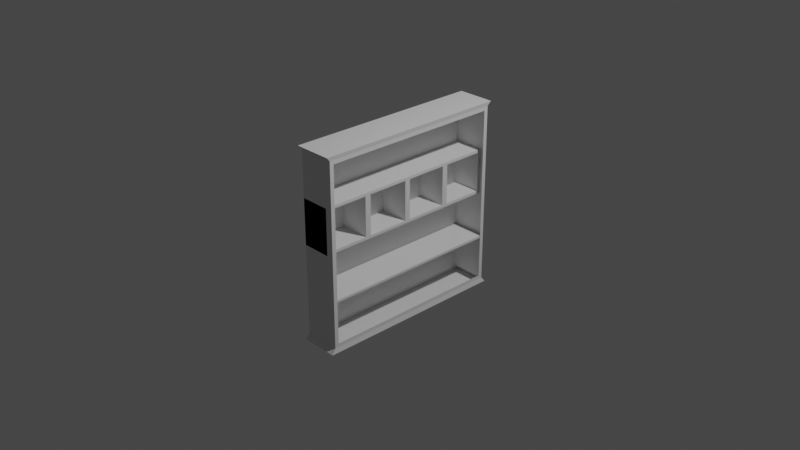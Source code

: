 # Source: dulap.blend  (saved by Blender 3.6.13; exported with 4.5.12 LTS)
import bpy
from mathutils import Matrix  # noqa: F401  (used for matrix-valued properties, if any)

bpy.ops.wm.read_factory_settings(use_empty=True)
scene = bpy.context.scene
scene.name = 'Scene'

# ---- collections
col_collection = bpy.data.collections.new('Collection'); scene.collection.children.link(col_collection)

# ---- materials (node trees are filled in below, after node groups)
mat_material = bpy.data.materials.new('Material')
mat_material.alpha_threshold = 0.0
mat_material.use_transparent_shadow = False
mat_material.roughness = 0.5
mat_material.line_color = (0.0, 0.0, 0.0, 1.0)

# ---- material node trees
mat_material.use_nodes = True; mat_material.node_tree.nodes.clear()
_N = mat_material.node_tree.nodes; _L = mat_material.node_tree.links
n0 = _N.new('ShaderNodeOutputMaterial'); n0.name = 'Material Output'; n0.location = (300, 300)
n1 = _N.new('ShaderNodeBsdfPrincipled'); n1.name = 'Principled BSDF'; n1.location = (10, 300)
n1.distribution = 'GGX'
n1.subsurface_method = 'RANDOM_WALK_SKIN'
n1.inputs[3].default_value = 1.45
n1.inputs[27].default_value = (0.0, 0.0, 0.0, 1.0)
n1.inputs[28].default_value = 1.0
_L.new(n1.outputs[0], n0.inputs[0])
n0.is_active_output = True

# ---- world
world_world = bpy.data.worlds.new('World'); scene.world = world_world
world_world.use_nodes = True; world_world.node_tree.nodes.clear()
_N = world_world.node_tree.nodes; _L = world_world.node_tree.links
n0 = _N.new('ShaderNodeOutputWorld'); n0.name = 'World Output'; n0.location = (300, 300)
n1 = _N.new('ShaderNodeBackground'); n1.name = 'Background'; n1.location = (10, 300)
n1.inputs[0].default_value = (0.05088, 0.05088, 0.05088, 1.0)
_L.new(n1.outputs[0], n0.inputs[0])
n0.is_active_output = True
world_world.color = (0.05088, 0.05088, 0.05088)
world_world.use_sun_shadow = False
world_world.sun_shadow_jitter_overblur = 0.0

# ---- cameras
cam_camera = bpy.data.cameras.new('Camera')
cam_camera.clip_end = 100.0
cam_camera.ortho_scale = 7.314

# ---- lights
light_light = bpy.data.lights.new('Light', 'POINT')
light_light.transmission_factor = 0.0
light_light.energy = 1000.0
light_light.shadow_soft_size = 0.1
light_light.shadow_maximum_resolution = 0.006
light_light.use_absolute_resolution = True

# ---- meshes
me_cube = bpy.data.meshes.new('Cube')
me_cube.from_pydata([(1.0, 0.9581, 0.9581), (1.0, 0.9581, -0.9581), (1.0, -0.9581, 0.9581), (1.0, -0.9581, -0.9581), (-1.0, 1.0, 1.0), (-1.0, 1.0, -1.0), (-1.0, -1.0, 1.0), (-1.0, -1.0, -1.0), (1.0, 1.0, 1.0), (1.0, 1.0, -1.0), (1.0, -1.0, 1.0), (1.0, -1.0, -1.0), (1.0, 1.0, 0.0), (-1.0, -0.9685, 0.03146), (1.0, -1.0, 0.0), (-1.0, 0.969, 0.03101), (1.0, 0.9581, 0.0), (1.0, -0.9581, 0.0), (-1.0, -0.9685, 0.4685), (1.0, 1.0, 0.5), (1.0, -1.0, 0.5), (-1.0, 0.969, 0.469), (1.0, 0.9581, 0.479), (1.0, -0.9581, 0.479), (1.0, 1.0, -0.5), (1.0, -1.0, -0.5), (-1.0, 0.9738, -0.4738), (1.0, 0.9581, -0.479), (1.0, -0.9581, -0.479), (-1.0, -1.0, -0.5), (-1.0, 0.0, -1.0), (1.0, 0.0, 1.0), (-1.0, 0.0, 1.0), (1.0, 0.0, -1.0), (1.0, 0.0, 0.9581), (1.0, 0.0, -0.9581), (-1.0, -0.02992, 0.02992), (-1.0, -0.02992, 0.4701), (-1.0, 0.0, -0.4738), (-1.0, -0.5, -1.0), (1.0, -0.5, 1.0), (1.0, -0.479, 0.9581), (-1.0, -0.5, 1.0), (1.0, -0.5, -1.0), (1.0, -0.479, -0.9581), (-1.0, -0.5315, 0.03146), (-1.0, -0.5315, 0.4685), (-1.0, -0.5, -0.5), (-1.0, 0.5, 1.0), (1.0, 0.5, -1.0), (1.0, 0.479, -0.9581), (-1.0, 0.4703, 0.02969), (-1.0, 0.4703, 0.4703), (-1.0, 0.5, -0.4738), (-1.0, 0.5, -1.0), (1.0, 0.5, 1.0), (1.0, 0.479, 0.9581), (-1.0, -0.9738, -0.0262), (-1.0, -1.0, 0.5), (-1.0, -0.4701, 0.02992), (-1.0, -0.4701, 0.4701), (-1.0, -0.5, -0.0262), (-1.0, 0.02969, 0.02969), (-1.0, -0.5, 0.5), (-1.0, 0.02969, 0.4703), (-1.0, 0.0, 0.5), (-1.0, 0.0, -0.0262), (-1.0, 0.531, 0.03101), (-1.0, 0.531, 0.469), (-1.0, 1.0, 0.5), (-1.0, 0.9738, -0.0262), (-1.0, 0.5, -0.0262), (-1.0, 0.5, 0.5), (0.6126, 1.0, 0.5), (0.6126, 1.0, 0.0), (0.6126, 0.5, 0.0), (0.6126, -1.0, 0.0), (0.6126, -1.0, 0.5), (0.6126, 0.5, 0.5), (0.6126, -0.5, 0.0), (0.6126, 0.0, 0.0), (0.6126, -0.5, 0.5), (0.6126, 0.0, 0.5), (0.6126, -0.9685, 0.03146), (0.6126, -0.9685, 0.4685), (0.6126, -0.5315, 0.03146), (0.6126, -0.5315, 0.4685), (0.6126, -0.4701, 0.02992), (0.6126, -0.02992, 0.02992), (0.6126, -0.4701, 0.4701), (0.6126, -0.02992, 0.4701), (0.6126, 0.02969, 0.4703), (0.6126, 0.02969, 0.02969), (0.6126, 0.4703, 0.02969), (0.6126, 0.4703, 0.4703), (0.6126, 0.969, 0.469), (0.6126, 0.969, 0.03101), (0.6126, 0.531, 0.03101), (0.6126, 0.531, 0.469), (-1.0, -0.5, -1.0), (-1.0, -1.0, -1.0), (-1.0, -0.9738, -0.4738), (-1.0, -0.5, -0.4738), (-1.0, -1.0, -0.5), (-1.0, -1.0, 0.0), (-1.0, 0.5, 0.0), (-1.0, 1.0, 0.0), (-1.0, 1.0, -0.5), (-1.0, 0.5, -0.5), (-1.0, -0.5, 0.0), (-1.0, 0.0, 0.0), (-1.0, -0.5, -0.5), (-1.0, 0.0, -0.5), (0.9721, 0.5, -0.5), (0.9721, 1.0, -0.5), (0.9721, -0.5, -0.5), (0.9721, 0.0, -0.5), (0.9721, -1.0, -0.5), (0.9721, 0.5, -0.4738), (0.9721, 0.9738, -0.4738), (0.9721, -0.5, -0.4738), (0.9721, 0.0, -0.4738), (0.9721, -0.9738, -0.4738), (1.037, -1.037, 1.045), (-1.037, -1.037, 1.045), (1.037, -0.5185, 1.045), (-1.037, 0.5185, 1.045), (-1.037, 1.037, 1.045), (1.037, 1.037, 1.045), (1.037, 0.5185, 1.045), (1.037, 0.0, 1.045), (-1.037, -0.5185, 1.045), (-1.037, 0.0, 1.045), (-1.042, -0.5208, -1.055), (-1.042, -1.042, -1.055), (1.042, 1.042, -1.055), (-1.042, 1.042, -1.055), (1.042, -1.042, -1.055), (1.042, 0.5208, -1.055), (-1.042, 0.5208, -1.055), (-1.042, 0.0, -1.055), (1.042, -0.5208, -1.055), (1.042, 0.0, -1.055)], [], [(4, 48, 126, 127), (20, 10, 6, 58), (72, 48, 4, 69), (33, 43, 141, 142), (28, 17, 14, 25), (69, 4, 8, 19), (27, 1, 9, 24), (23, 2, 10, 20), (56, 0, 8, 55), (44, 3, 11, 43), (22, 16, 12, 19), (107, 106, 12, 24), (53, 71, 70, 26), (25, 14, 104, 103), (0, 22, 19, 8), (17, 23, 20, 14), (106, 69, 19, 12), (67, 68, 21, 15), (14, 20, 58, 104), (11, 25, 103, 100), (54, 108, 107, 5), (5, 107, 24, 9), (16, 27, 24, 12), (3, 28, 25, 11), (99, 111, 112, 30), (59, 60, 37, 36), (102, 61, 66, 38), (50, 35, 33, 49), (41, 34, 31, 40), (11, 100, 134, 137), (63, 42, 32, 65), (55, 8, 128, 129), (58, 6, 42, 63), (2, 41, 40, 10), (101, 57, 61, 102), (13, 18, 46, 45), (7, 29, 47, 39), (35, 44, 43, 33), (54, 5, 136, 139), (48, 32, 132, 126), (42, 6, 124, 131), (5, 9, 135, 136), (1, 50, 49, 9), (30, 112, 108, 54), (62, 64, 52, 51), (38, 66, 71, 53), (34, 56, 55, 31), (65, 32, 48, 72), (110, 109, 79, 80), (106, 105, 75, 74), (68, 67, 97, 98), (51, 52, 94, 93), (21, 68, 98, 95), (60, 59, 87, 89), (52, 64, 91, 94), (45, 46, 86, 85), (67, 15, 96, 97), (58, 63, 81, 77), (72, 69, 73, 78), (36, 37, 90, 88), (62, 51, 93, 92), (46, 18, 84, 86), (65, 72, 78, 82), (15, 21, 95, 96), (84, 83, 76, 77), (83, 85, 79, 76), (86, 84, 77, 81), (85, 86, 81, 79), (87, 88, 80, 79), (90, 89, 81, 82), (88, 90, 82, 80), (89, 87, 79, 81), (91, 92, 80, 82), (92, 93, 75, 80), (94, 91, 82, 78), (93, 94, 78, 75), (96, 95, 73, 74), (97, 96, 74, 75), (95, 98, 78, 73), (98, 97, 75, 78), (18, 13, 83, 84), (69, 106, 74, 73), (63, 65, 82, 81), (59, 36, 88, 87), (105, 110, 80, 75), (104, 58, 77, 76), (13, 45, 85, 83), (64, 62, 92, 91), (37, 60, 89, 90), (109, 104, 76, 79), (7, 39, 99, 100), (29, 7, 100, 103), (47, 29, 103, 111), (39, 47, 111, 99), (57, 101, 103, 104), (70, 71, 105, 106), (26, 70, 106, 107), (102, 38, 121, 120), (66, 61, 109, 110), (108, 112, 116, 113), (61, 57, 104, 109), (112, 111, 115, 116), (71, 66, 110, 105), (111, 103, 117, 115), (118, 119, 114, 113), (120, 121, 116, 115), (122, 120, 115, 117), (121, 118, 113, 116), (38, 53, 118, 121), (107, 108, 113, 114), (53, 26, 119, 118), (101, 102, 120, 122), (26, 107, 114, 119), (103, 101, 122, 117), (125, 131, 124, 123), (129, 126, 132, 130), (130, 132, 131, 125), (128, 127, 126, 129), (6, 10, 123, 124), (31, 55, 129, 130), (40, 31, 130, 125), (8, 4, 127, 128), (10, 40, 125, 123), (32, 42, 131, 132), (133, 141, 137, 134), (139, 138, 142, 140), (140, 142, 141, 133), (136, 135, 138, 139), (99, 30, 140, 133), (30, 54, 139, 140), (43, 11, 137, 141), (49, 33, 142, 138), (100, 99, 133, 134), (9, 49, 138, 135)])
_uv = me_cube.uv_layers.new(name='UVMap')
_uv.uv.foreach_set('vector', [0.625, 0.25, 0.625, 0.1875, 0.625, 0.1875, 0.625, 0.25, 0.5625, 0.75, 0.625, 0.75, 0.625, 1.0, 0.5625, 1.0, 0.5625, 0.1875, 0.625, 0.1875, 0.625, 0.25, 0.5625, 0.25, 0.375, 0.625, 0.375, 0.6875, 0.375, 0.6875, 0.375, 0.625, 0.4401, 0.7448, 0.5, 0.7448, 0.5, 0.75, 0.4375, 0.75, 0.5625, 0.25, 0.625, 0.25, 0.625, 0.5, 0.5625, 0.5, 0.4401, 0.5052, 0.3802, 0.5052, 0.375, 0.5, 0.4375, 0.5, 0.5599, 0.7448, 0.6198, 0.7448, 0.625, 0.75, 0.5625, 0.75, 0.6198, 0.5651, 0.6198, 0.5052, 0.625, 0.5, 0.625, 0.5625, 0.3802, 0.6849, 0.3802, 0.7448, 0.375, 0.75, 0.375, 0.6875, 0.5599, 0.5052, 0.5, 0.5052, 0.5, 0.5, 0.5625, 0.5, 0.4375, 0.25, 0.5, 0.25, 0.5, 0.5, 0.4375, 0.5, 0.4408, 0.1875, 0.4967, 0.1875, 0.4967, 0.2467, 0.4408, 0.2467, 0.4375, 0.75, 0.5, 0.75, 0.5, 1.0, 0.4375, 1.0, 0.6198, 0.5052, 0.5599, 0.5052, 0.5625, 0.5, 0.625, 0.5, 0.5, 0.7448, 0.5599, 0.7448, 0.5625, 0.75, 0.5, 0.75, 0.5, 0.25, 0.5625, 0.25, 0.5625, 0.5, 0.5, 0.5, 0.5039, 0.1914, 0.5586, 0.1914, 0.5586, 0.2461, 0.5039, 0.2461, 0.5, 0.75, 0.5625, 0.75, 0.5625, 1.0, 0.5, 1.0, 0.375, 0.75, 0.4375, 0.75, 0.4375, 1.0, 0.375, 1.0, 0.375, 0.1875, 0.4375, 0.1875, 0.4375, 0.25, 0.375, 0.25, 0.375, 0.25, 0.4375, 0.25, 0.4375, 0.5, 0.375, 0.5, 0.5, 0.5052, 0.4401, 0.5052, 0.4375, 0.5, 0.5, 0.5, 0.3802, 0.7448, 0.4401, 0.7448, 0.4375, 0.75, 0.375, 0.75, 0.375, 0.0625, 0.4375, 0.0625, 0.4375, 0.125, 0.375, 0.125, 0.5037, 0.06624, 0.5588, 0.06624, 0.5588, 0.1213, 0.5037, 0.1213, 0.4408, 0.0625, 0.4967, 0.0625, 0.4967, 0.125, 0.4408, 0.125, 0.3802, 0.5651, 0.3802, 0.625, 0.375, 0.625, 0.375, 0.5625, 0.6198, 0.6849, 0.6198, 0.625, 0.625, 0.625, 0.625, 0.6875, 0.375, 0.75, 0.375, 1.0, 0.375, 1.0, 0.375, 0.75, 0.5625, 0.0625, 0.625, 0.0625, 0.625, 0.125, 0.5625, 0.125, 0.625, 0.5625, 0.625, 0.5, 0.625, 0.5, 0.625, 0.5625, 0.5625, 0.0, 0.625, 0.0, 0.625, 0.0625, 0.5625, 0.0625, 0.6198, 0.7448, 0.6198, 0.6849, 0.625, 0.6875, 0.625, 0.75, 0.4408, 0.003275, 0.4967, 0.003275, 0.4967, 0.0625, 0.4408, 0.0625, 0.5039, 0.003932, 0.5586, 0.003932, 0.5586, 0.05857, 0.5039, 0.05857, 0.375, 0.0, 0.4375, 0.0, 0.4375, 0.0625, 0.375, 0.0625, 0.3802, 0.625, 0.3802, 0.6849, 0.375, 0.6875, 0.375, 0.625, 0.375, 0.1875, 0.375, 0.25, 0.375, 0.25, 0.375, 0.1875, 0.625, 0.1875, 0.625, 0.125, 0.625, 0.125, 0.625, 0.1875, 0.625, 0.0625, 0.625, 0.0, 0.625, 0.0, 0.625, 0.0625, 0.375, 0.25, 0.375, 0.5, 0.375, 0.5, 0.375, 0.25, 0.3802, 0.5052, 0.3802, 0.5651, 0.375, 0.5625, 0.375, 0.5, 0.375, 0.125, 0.4375, 0.125, 0.4375, 0.1875, 0.375, 0.1875, 0.5037, 0.1287, 0.5588, 0.1287, 0.5588, 0.1838, 0.5037, 0.1838, 0.4408, 0.125, 0.4967, 0.125, 0.4967, 0.1875, 0.4408, 0.1875, 0.6198, 0.625, 0.6198, 0.5651, 0.625, 0.5625, 0.625, 0.625, 0.5625, 0.125, 0.625, 0.125, 0.625, 0.1875, 0.5625, 0.1875, 0.5, 0.125, 0.5, 0.0625, 0.5, 0.0625, 0.5, 0.125, 0.5, 0.25, 0.5, 0.1875, 0.5, 0.1875, 0.5, 0.25, 0.5586, 0.1914, 0.5039, 0.1914, 0.5039, 0.1914, 0.5586, 0.1914, 0.5037, 0.1838, 0.5588, 0.1838, 0.5588, 0.1838, 0.5037, 0.1838, 0.5586, 0.2461, 0.5586, 0.1914, 0.5586, 0.1914, 0.5586, 0.2461, 0.5588, 0.06624, 0.5037, 0.06624, 0.5037, 0.06624, 0.5588, 0.06624, 0.5588, 0.1838, 0.5588, 0.1287, 0.5588, 0.1287, 0.5588, 0.1838, 0.5039, 0.05857, 0.5586, 0.05857, 0.5586, 0.05857, 0.5039, 0.05857, 0.5039, 0.1914, 0.5039, 0.2461, 0.5039, 0.2461, 0.5039, 0.1914, 0.5625, 0.0, 0.5625, 0.0625, 0.5625, 0.0625, 0.5625, 0.0, 0.5625, 0.1875, 0.5625, 0.25, 0.5625, 0.25, 0.5625, 0.1875, 0.5037, 0.1213, 0.5588, 0.1213, 0.5588, 0.1213, 0.5037, 0.1213, 0.5037, 0.1287, 0.5037, 0.1838, 0.5037, 0.1838, 0.5037, 0.1287, 0.5586, 0.05857, 0.5586, 0.003932, 0.5586, 0.003932, 0.5586, 0.05857, 0.5625, 0.125, 0.5625, 0.1875, 0.5625, 0.1875, 0.5625, 0.125, 0.5039, 0.2461, 0.5586, 0.2461, 0.5586, 0.2461, 0.5039, 0.2461, 0.5586, 0.003932, 0.5039, 0.003932, 0.5, 0.0, 0.5625, 0.0, 0.5039, 0.003932, 0.5039, 0.05857, 0.5, 0.0625, 0.5, 0.0, 0.5586, 0.05857, 0.5586, 0.003932, 0.5625, 0.0, 0.5625, 0.0625, 0.5039, 0.05857, 0.5586, 0.05857, 0.5625, 0.0625, 0.5, 0.0625, 0.5037, 0.06624, 0.5037, 0.1213, 0.5, 0.125, 0.5, 0.0625, 0.5588, 0.1213, 0.5588, 0.06624, 0.5625, 0.0625, 0.5625, 0.125, 0.5037, 0.1213, 0.5588, 0.1213, 0.5625, 0.125, 0.5, 0.125, 0.5588, 0.06624, 0.5037, 0.06624, 0.5, 0.0625, 0.5625, 0.0625, 0.5588, 0.1287, 0.5037, 0.1287, 0.5, 0.125, 0.5625, 0.125, 0.5037, 0.1287, 0.5037, 0.1838, 0.5, 0.1875, 0.5, 0.125, 0.5588, 0.1838, 0.5588, 0.1287, 0.5625, 0.125, 0.5625, 0.1875, 0.5037, 0.1838, 0.5588, 0.1838, 0.5625, 0.1875, 0.5, 0.1875, 0.5039, 0.2461, 0.5586, 0.2461, 0.5625, 0.25, 0.5, 0.25, 0.5039, 0.1914, 0.5039, 0.2461, 0.5, 0.25, 0.5, 0.1875, 0.5586, 0.2461, 0.5586, 0.1914, 0.5625, 0.1875, 0.5625, 0.25, 0.5586, 0.1914, 0.5039, 0.1914, 0.5, 0.1875, 0.5625, 0.1875, 0.5586, 0.003932, 0.5039, 0.003932, 0.5039, 0.003932, 0.5586, 0.003932, 0.5625, 0.25, 0.5, 0.25, 0.5, 0.25, 0.5625, 0.25, 0.5625, 0.0625, 0.5625, 0.125, 0.5625, 0.125, 0.5625, 0.0625, 0.5037, 0.06624, 0.5037, 0.1213, 0.5037, 0.1213, 0.5037, 0.06624, 0.5, 0.1875, 0.5, 0.125, 0.5, 0.125, 0.5, 0.1875, 0.5, 1.0, 0.5625, 1.0, 0.5625, 1.0, 0.5, 1.0, 0.5039, 0.003932, 0.5039, 0.05857, 0.5039, 0.05857, 0.5039, 0.003932, 0.5588, 0.1287, 0.5037, 0.1287, 0.5037, 0.1287, 0.5588, 0.1287, 0.5588, 0.1213, 0.5588, 0.06624, 0.5588, 0.06624, 0.5588, 0.1213, 0.5, 0.0625, 0.5, 0.0, 0.5, 0.0, 0.5, 0.0625, 0.375, 0.0, 0.375, 0.0625, 0.375, 0.0625, 0.375, 0.0, 0.0, 0.0, 0.0, 0.0, 0.0, 0.0, 0.0, 0.0, 0.4375, 0.0625, 0.4375, 0.0, 0.4375, 0.0, 0.4375, 0.0625, 0.0, 0.0, 0.0, 0.0, 0.0, 0.0, 0.0, 0.0, 0.4967, 0.003275, 0.4408, 0.003275, 0.4375, 0.0, 0.5, 0.0, 0.4967, 0.2467, 0.4967, 0.1875, 0.5, 0.1875, 0.5, 0.25, 0.4408, 0.2467, 0.4967, 0.2467, 0.5, 0.25, 0.4375, 0.25, 0.4408, 0.0625, 0.4408, 0.125, 0.4408, 0.125, 0.4408, 0.0625, 0.4967, 0.125, 0.4967, 0.0625, 0.5, 0.0625, 0.5, 0.125, 0.4375, 0.1875, 0.4375, 0.125, 0.4375, 0.125, 0.4375, 0.1875, 0.4967, 0.0625, 0.4967, 0.003275, 0.5, 0.0, 0.5, 0.0625, 0.4375, 0.125, 0.4375, 0.0625, 0.4375, 0.0625, 0.4375, 0.125, 0.4967, 0.1875, 0.4967, 0.125, 0.5, 0.125, 0.5, 0.1875, 0.4375, 0.0625, 0.4375, 0.0, 0.4375, 0.0, 0.4375, 0.0625, 0.4408, 0.1875, 0.4408, 0.2467, 0.4375, 0.25, 0.4375, 0.1875, 0.4408, 0.0625, 0.4408, 0.125, 0.4375, 0.125, 0.4375, 0.0625, 0.4408, 0.003275, 0.4408, 0.0625, 0.4375, 0.0625, 0.4375, 0.0, 0.4408, 0.125, 0.4408, 0.1875, 0.4375, 0.1875, 0.4375, 0.125, 0.4408, 0.125, 0.4408, 0.1875, 0.4408, 0.1875, 0.4408, 0.125, 0.4375, 0.25, 0.4375, 0.1875, 0.4375, 0.1875, 0.4375, 0.25, 0.4408, 0.1875, 0.4408, 0.2467, 0.4408, 0.2467, 0.4408, 0.1875, 0.4408, 0.003275, 0.4408, 0.0625, 0.4408, 0.0625, 0.4408, 0.003275, 0.4408, 0.2467, 0.4375, 0.25, 0.4375, 0.25, 0.4408, 0.2467, 0.4375, 0.0, 0.4408, 0.003275, 0.4408, 0.003275, 0.4375, 0.0, 0.625, 0.6875, 0.875, 0.6875, 0.875, 0.75, 0.625, 0.75, 0.625, 0.5625, 0.875, 0.5625, 0.875, 0.625, 0.625, 0.625, 0.625, 0.625, 0.875, 0.625, 0.875, 0.6875, 0.625, 0.6875, 0.625, 0.5, 0.875, 0.5, 0.875, 0.5625, 0.625, 0.5625, 0.625, 1.0, 0.625, 0.75, 0.625, 0.75, 0.625, 1.0, 0.625, 0.625, 0.625, 0.5625, 0.625, 0.5625, 0.625, 0.625, 0.625, 0.6875, 0.625, 0.625, 0.625, 0.625, 0.625, 0.6875, 0.625, 0.5, 0.625, 0.25, 0.625, 0.25, 0.625, 0.5, 0.625, 0.75, 0.625, 0.6875, 0.625, 0.6875, 0.625, 0.75, 0.625, 0.125, 0.625, 0.0625, 0.625, 0.0625, 0.625, 0.125, 0.125, 0.6875, 0.375, 0.6875, 0.375, 0.75, 0.125, 0.75, 0.125, 0.5625, 0.375, 0.5625, 0.375, 0.625, 0.125, 0.625, 0.125, 0.625, 0.375, 0.625, 0.375, 0.6875, 0.125, 0.6875, 0.125, 0.5, 0.375, 0.5, 0.375, 0.5625, 0.125, 0.5625, 0.375, 0.0625, 0.375, 0.125, 0.375, 0.125, 0.375, 0.0625, 0.375, 0.125, 0.375, 0.1875, 0.375, 0.1875, 0.375, 0.125, 0.375, 0.6875, 0.375, 0.75, 0.375, 0.75, 0.375, 0.6875, 0.375, 0.5625, 0.375, 0.625, 0.375, 0.625, 0.375, 0.5625, 0.375, 0.0, 0.375, 0.0625, 0.375, 0.0625, 0.375, 0.0, 0.375, 0.5, 0.375, 0.5625, 0.375, 0.5625, 0.375, 0.5])
me_cube.materials.append(mat_material)
me_cube.use_mirror_vertex_groups = False
me_cube.update()

# ---- objects
ob_cube = bpy.data.objects.new('Cube', me_cube)
ob_light = bpy.data.objects.new('Light', light_light)
ob_camera = bpy.data.objects.new('Camera', cam_camera)

# ---- transforms, parenting, visibility, modifiers, constraints
ob_cube.location = (0.0, 0.0, 0.0)
ob_cube.scale = (0.2, 1.05, 1.0)
ob_cube.lock_rotations_4d = False
ob_cube.empty_display_type = 'ARROWS'
ob_cube.lineart.crease_threshold = 0.0
ob_light.location = (4.076, 1.005, 5.904)
ob_light.rotation_euler = (0.6503, 0.05522, 1.866)
ob_light.lock_rotations_4d = False
ob_light.empty_display_type = 'ARROWS'
ob_light.color = (0.0, 0.0, 0.0, 0.0)
ob_light.lineart.crease_threshold = 0.0
ob_camera.location = (7.359, -6.926, 4.958)
ob_camera.rotation_euler = (1.109, 0.0, 0.8149)
ob_camera.lock_rotations_4d = False
ob_camera.empty_display_type = 'ARROWS'
ob_camera.color = (0.0, 0.0, 0.0, 0.0)
ob_camera.display_type = 'WIRE'
ob_camera.lineart.crease_threshold = 0.0

# ---- collection membership
col_collection.objects.link(ob_cube)
col_collection.objects.link(ob_light)
col_collection.objects.link(ob_camera)

# ---- scene / render settings (as saved in the file)
scene.camera = ob_camera
scene.frame_start = 1; scene.frame_end = 250; scene.frame_set(1)
scene.render.engine = 'BLENDER_EEVEE_NEXT'
scene.cycles.sampling_pattern = 'TABULATED_SOBOL'
scene.view_settings.view_transform = 'Filmic'
bpy.context.view_layer.update()
